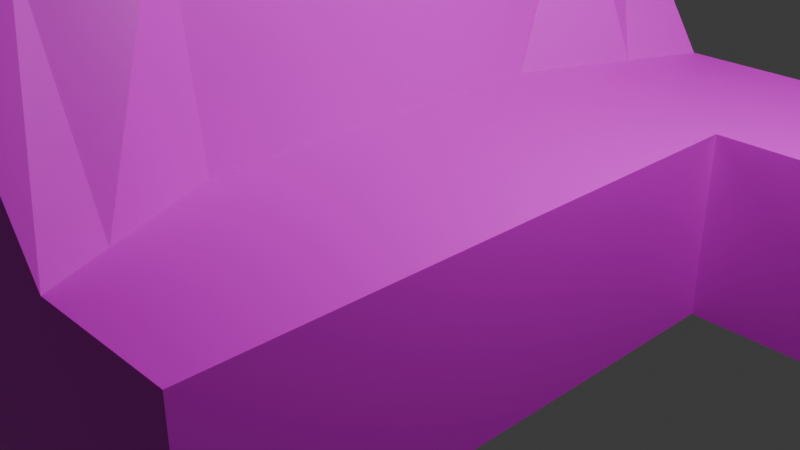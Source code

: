# Source: Counch2.blend  (saved by Blender 4.5.90; exported with 4.5.12 LTS)
import bpy
from mathutils import Matrix  # noqa: F401  (used for matrix-valued properties, if any)

bpy.ops.wm.read_factory_settings(use_empty=True)
scene = bpy.context.scene
scene.name = 'Scene'

# ---- collections
col_collection = bpy.data.collections.new('Collection'); scene.collection.children.link(col_collection)

# ---- images (referenced by path relative to the original .blend; pixels are not part of the script)
import os
ASSET_DIR = os.environ.get("B2B_ASSET_DIR", "")  # directory of the original .blend (textures are referenced by path, not embedded)
HERE = os.path.dirname(os.path.abspath(__file__))  # packed textures are extracted next to this script under _unpacked/

def load_image(name, relpath, width, height, colorspace="sRGB"):
    """Load a texture the original file referenced (path relative to the .blend, or extracted next to this script)."""
    p = next((c for c in (os.path.join(HERE, relpath), os.path.join(ASSET_DIR, relpath)) if relpath and os.path.exists(c)), "")
    if p:
        img = bpy.data.images.load(p, check_existing=True)
        img.name = name
    else:  # same state as the original file: an image datablock whose file is absent (Cycles renders it pink)
        img = bpy.data.images.new(name, width, height)
        img.source = "FILE"
        img.filepath = "//" + (relpath or name)
    img.colorspace_settings.name = colorspace
    return img
img_material_base_color = load_image('Material Base Color', '', 256, 256, 'sRGB')

# ---- materials (node trees are filled in below, after node groups)
mat_material = bpy.data.materials.new('Material')
mat_material.alpha_threshold = 0.0
mat_material.roughness = 0.5
mat_material.line_color = (0.0, 0.0, 0.0, 1.0)

# ---- material node trees
mat_material.use_nodes = True; mat_material.node_tree.nodes.clear()
_N = mat_material.node_tree.nodes; _L = mat_material.node_tree.links
n0 = _N.new('ShaderNodeOutputMaterial'); n0.name = 'Material Output'; n0.location = (200, 100)
n1 = _N.new('ShaderNodeBsdfPrincipled'); n1.name = 'Principled BSDF'; n1.location = (-200, 100)
n1.inputs[3].default_value = 1.45
n2 = _N.new('ShaderNodeTexImage'); n2.name = 'Image Texture'; n2.location = (-490, 60)
n2.image = img_material_base_color
_L.new(n1.outputs[0], n0.inputs[0])
_L.new(n2.outputs[0], n1.inputs[0])
n0.is_active_output = True

# ---- world
world_world = bpy.data.worlds.new('World'); scene.world = world_world
world_world.use_nodes = True; world_world.node_tree.nodes.clear()
_N = world_world.node_tree.nodes; _L = world_world.node_tree.links
n0 = _N.new('ShaderNodeOutputWorld'); n0.name = 'World Output'; n0.location = (200, 100)
n1 = _N.new('ShaderNodeBackground'); n1.name = 'Background'; n1.location = (-200, 100)
n1.inputs[0].default_value = (0.05088, 0.05088, 0.05088, 1.0)
_L.new(n1.outputs[0], n0.inputs[0])
n0.is_active_output = True
world_world.color = (0.05088, 0.05088, 0.05088)
world_world.sun_shadow_jitter_overblur = 0.0

# ---- cameras
cam_camera = bpy.data.cameras.new('Camera')
cam_camera.clip_end = 100.0
cam_camera.ortho_scale = 7.314

# ---- lights
light_light = bpy.data.lights.new('Light', 'POINT')
light_light.energy = 1000.0
light_light.shadow_soft_size = 0.1

# ---- meshes
me_cube = bpy.data.meshes.new('Cube')
me_cube.from_pydata([(1.661, 1.0, 1.0), (1.661, 1.0, -1.0), (1.661, -1.0, 1.0), (1.661, -1.0, -1.0), (-1.0, 1.0, 1.0), (-1.0, 1.0, -1.0), (-1.0, -1.0, 1.0), (-1.0, -1.0, -1.0), (-1.0, 0.0, -1.0), (1.661, 0.0, 1.0), (-1.0, 0.0, 1.0), (1.661, 0.0, -1.0), (-1.0, -0.5, -1.0), (1.661, -0.5, 1.0), (-1.0, -0.5, 1.0), (1.661, -0.5, -1.0), (-1.0, 0.5051, 1.0), (1.661, 0.5051, -1.0), (-1.0, 0.5051, -1.0), (1.661, 0.5051, 1.0), (3.754, 1.0, 1.0), (3.754, 1.0, -1.0), (3.754, 0.5051, -1.0), (3.754, 0.5051, 1.0), (0.4806, 1.0, -1.0), (0.4806, -1.0, 1.0), (0.4806, -1.0, -1.0), (0.4806, 1.0, 1.0), (-0.1799, 0.0, -1.0), (-0.1799, 0.0, 1.0), (-0.1799, -0.5, -1.0), (-0.1799, -0.5, 1.0), (-0.1799, 0.5051, 1.0), (-0.1799, 0.5051, -1.0), (-0.4731, -1.0, 3.016), (-1.293, -1.0, 3.016), (-1.293, 0.5051, 3.565), (-1.293, 1.0, 3.016), (-1.293, -0.5, 3.565), (-1.293, 0.0, 3.565), (-0.4731, 1.0, 3.016), (-0.4731, 0.0, 3.565), (-0.4731, -0.5, 3.565), (-0.4731, 0.5051, 3.565), (-1.0, 0.8055, 1.0), (1.661, 0.8055, -1.0), (-1.0, 0.8055, -1.0), (1.661, 0.8055, 1.0), (3.754, 0.8055, -1.0), (3.754, 0.8055, 1.0), (0.221, 0.8055, -1.0), (0.221, 0.8055, 1.0), (-1.293, 0.8055, 3.232), (-0.4731, 0.8055, 3.232), (-1.0, -0.8207, -1.0), (1.661, -0.8207, 1.0), (-1.0, -0.8207, 1.0), (1.661, -0.8207, -1.0), (0.2437, -0.8207, -1.0), (0.2437, -0.8207, 1.0), (-1.293, -0.8207, 3.213), (-0.4731, -0.8207, 3.213), (3.164, 0.5051, -1.0), (3.164, 0.5051, 1.0), (3.164, 1.0, 1.0), (3.164, 1.0, -1.0), (3.164, 0.8055, 1.0), (3.164, 0.8055, -1.0), (-0.331, 1.0, -1.0), (-0.331, -1.0, 1.0), (-0.6294, 0.0, -1.0), (-0.6294, -0.5, -1.0), (-0.6294, 0.5051, -1.0), (-0.331, -1.0, -1.0), (-0.331, 1.0, 1.0), (-0.9226, -1.0, 3.016), (-0.9226, 1.0, 3.016), (-0.9226, 0.0, 3.565), (-0.9226, -0.5, 3.565), (-0.9226, 0.5051, 3.565), (-0.9226, 0.8055, 3.232), (-0.4482, 0.8055, -1.0), (-0.9226, -0.8207, 3.213), (-0.438, -0.8207, -1.0), (1.179, -1.0, -1.0), (1.179, 1.0, 1.0), (0.91, 0.0, 1.0), (0.91, -0.5, 1.0), (0.91, 0.5051, 1.0), (1.179, 1.0, -1.0), (1.179, -1.0, 1.0), (0.91, 0.0, -1.0), (0.91, -0.5, -1.0), (0.91, 0.5051, -1.0), (1.074, 0.8055, 1.0), (1.074, 0.8055, -1.0), (1.083, -0.8207, 1.0), (1.083, -0.8207, -1.0), (-0.9102, -0.8469, -1.533), (-0.9102, -0.9738, -1.533), (-0.4109, 0.9786, -1.533), (-0.9329, 0.9786, -1.533), (1.206, -0.9889, -1.533), (1.628, -0.9889, -1.533), (1.574, 0.8371, -1.533), (1.574, 0.9684, -1.533), (3.719, 0.8024, -1.533), (3.719, 0.9797, -1.533), (3.2, 0.5285, -1.533), (3.719, 0.5285, -1.533), (-0.9329, 0.8269, -1.533), (-0.5024, 0.8269, -1.533), (3.2, 0.8024, -1.533), (1.628, -0.8318, -1.533), (-0.5122, -0.8469, -1.533), (3.2, 0.9797, -1.533), (-0.4364, -0.9738, -1.533), (1.249, 0.9684, -1.533), (1.178, 0.8371, -1.533), (1.122, -0.8318, -1.533)], [], [(51, 27, 40, 53), (73, 69, 6, 7), (46, 44, 4, 5), (57, 3, 103, 113), (57, 55, 2, 3), (89, 85, 0, 1), (17, 19, 9, 11), (93, 17, 11, 91), (12, 14, 10, 8), (10, 14, 38, 39), (54, 56, 14, 12), (11, 9, 13, 15), (91, 11, 15, 92), (29, 32, 43, 41), (74, 4, 37, 76), (95, 45, 17, 93), (63, 62, 22, 23), (8, 10, 16, 18), (48, 49, 23, 22), (65, 64, 20, 21), (67, 65, 115, 112), (66, 63, 23, 49), (81, 50, 33, 72), (94, 51, 32, 88), (86, 29, 31, 87), (70, 28, 30, 71), (88, 32, 29, 86), (72, 33, 28, 70), (68, 74, 27, 24), (83, 58, 26, 73), (84, 90, 25, 26), (96, 59, 25, 90), (82, 60, 35, 75), (79, 36, 39, 77), (77, 39, 38, 78), (80, 52, 36, 79), (16, 10, 39, 36), (56, 6, 35, 60), (31, 29, 41, 42), (59, 31, 42, 61), (44, 16, 36, 52), (69, 25, 34, 75), (4, 44, 52, 37), (76, 37, 52, 80), (85, 27, 51, 94), (68, 24, 50, 81), (64, 66, 49, 20), (22, 62, 108, 109), (21, 20, 49, 48), (95, 89, 117, 118), (18, 16, 44, 46), (32, 51, 53, 43), (25, 59, 61, 34), (14, 56, 60, 38), (78, 38, 60, 82), (87, 31, 59, 96), (71, 30, 58, 83), (7, 6, 56, 54), (15, 13, 55, 57), (92, 15, 57, 97), (17, 45, 67, 62), (0, 47, 66, 64), (47, 19, 63, 66), (45, 1, 65, 67), (1, 0, 64, 65), (19, 17, 62, 63), (12, 71, 83, 54), (42, 78, 82, 61), (68, 81, 111, 100), (40, 76, 80, 53), (6, 69, 75, 35), (53, 80, 79, 43), (41, 77, 78, 42), (43, 79, 77, 41), (61, 82, 75, 34), (83, 73, 116, 114), (5, 4, 74, 68), (18, 72, 70, 8), (8, 70, 71, 12), (46, 81, 72, 18), (27, 74, 76, 40), (26, 25, 69, 73), (30, 92, 97, 58), (13, 87, 96, 55), (24, 89, 95, 50), (0, 85, 94, 47), (55, 96, 90, 2), (3, 2, 90, 84), (19, 88, 86, 9), (9, 86, 87, 13), (47, 94, 88, 19), (50, 95, 93, 33), (28, 91, 92, 30), (33, 93, 91, 28), (24, 27, 85, 89), (58, 97, 84, 26), (119, 113, 103, 102), (112, 115, 107, 106), (108, 112, 106, 109), (117, 105, 104, 118), (101, 100, 111, 110), (98, 114, 116, 99), (1, 45, 104, 105), (73, 7, 99, 116), (46, 5, 101, 110), (65, 21, 107, 115), (45, 95, 118, 104), (54, 83, 114, 98), (84, 97, 119, 102), (89, 1, 105, 117), (48, 22, 109, 106), (97, 57, 113, 119), (7, 54, 98, 99), (21, 48, 106, 107), (62, 67, 112, 108), (3, 84, 102, 103), (81, 46, 110, 111), (5, 68, 100, 101)])
_uv = me_cube.uv_layers.new(name='UVMap')
_uv.uv.foreach_set('vector', [0.7725, 0.5243, 0.7725, 0.5, 0.7725, 0.5, 0.7725, 0.5243, 0.375, 0.9537, 0.625, 0.9537, 0.625, 1.0, 0.375, 1.0, 0.375, 0.2257, 0.625, 0.2257, 0.625, 0.25, 0.375, 0.25, 0.375, 0.7276, 0.375, 0.75, 0.375, 0.75, 0.375, 0.7276, 0.375, 0.7276, 0.625, 0.7276, 0.625, 0.75, 0.375, 0.75, 0.375, 0.4399, 0.625, 0.4399, 0.625, 0.5, 0.375, 0.5, 0.375, 0.5619, 0.625, 0.5619, 0.625, 0.625, 0.375, 0.625, 0.3149, 0.5619, 0.375, 0.5619, 0.375, 0.625, 0.3149, 0.625, 0.375, 0.0625, 0.625, 0.0625, 0.625, 0.125, 0.375, 0.125, 0.625, 0.125, 0.625, 0.0625, 0.625, 0.0625, 0.625, 0.125, 0.375, 0.02241, 0.625, 0.02241, 0.625, 0.0625, 0.375, 0.0625, 0.375, 0.625, 0.625, 0.625, 0.625, 0.6875, 0.375, 0.6875, 0.3149, 0.625, 0.375, 0.625, 0.375, 0.6875, 0.3149, 0.6875, 0.7725, 0.625, 0.7725, 0.5619, 0.7725, 0.5619, 0.7725, 0.625, 0.625, 0.2963, 0.625, 0.25, 0.625, 0.25, 0.625, 0.2963, 0.3149, 0.5243, 0.375, 0.5243, 0.375, 0.5619, 0.3149, 0.5619, 0.625, 0.5619, 0.375, 0.5619, 0.375, 0.5619, 0.625, 0.5619, 0.375, 0.125, 0.625, 0.125, 0.625, 0.1881, 0.375, 0.1881, 0.375, 0.5243, 0.625, 0.5243, 0.625, 0.5619, 0.375, 0.5619, 0.375, 0.5, 0.625, 0.5, 0.625, 0.5, 0.375, 0.5, 0.375, 0.5243, 0.375, 0.5, 0.375, 0.5, 0.375, 0.5243, 0.625, 0.5243, 0.625, 0.5619, 0.625, 0.5619, 0.625, 0.5243, 0.1713, 0.5243, 0.2275, 0.5243, 0.2275, 0.5619, 0.1713, 0.5619, 0.6851, 0.5243, 0.7725, 0.5243, 0.7725, 0.5619, 0.6851, 0.5619, 0.6851, 0.625, 0.7725, 0.625, 0.7725, 0.6875, 0.6851, 0.6875, 0.1713, 0.625, 0.2275, 0.625, 0.2275, 0.6875, 0.1713, 0.6875, 0.6851, 0.5619, 0.7725, 0.5619, 0.7725, 0.625, 0.6851, 0.625, 0.1713, 0.5619, 0.2275, 0.5619, 0.2275, 0.625, 0.1713, 0.625, 0.375, 0.2963, 0.625, 0.2963, 0.625, 0.3525, 0.375, 0.3525, 0.1713, 0.7276, 0.2275, 0.7276, 0.2275, 0.75, 0.1713, 0.75, 0.375, 0.8101, 0.625, 0.8101, 0.625, 0.8975, 0.375, 0.8975, 0.6851, 0.7276, 0.7725, 0.7276, 0.7725, 0.75, 0.6851, 0.75, 0.8287, 0.7276, 0.875, 0.7276, 0.875, 0.75, 0.8287, 0.75, 0.8287, 0.5619, 0.875, 0.5619, 0.875, 0.625, 0.8287, 0.625, 0.8287, 0.625, 0.875, 0.625, 0.875, 0.6875, 0.8287, 0.6875, 0.8287, 0.5243, 0.875, 0.5243, 0.875, 0.5619, 0.8287, 0.5619, 0.625, 0.1881, 0.625, 0.125, 0.625, 0.125, 0.625, 0.1881, 0.625, 0.02241, 0.625, 0.0, 0.625, 0.0, 0.625, 0.02241, 0.7725, 0.6875, 0.7725, 0.625, 0.7725, 0.625, 0.7725, 0.6875, 0.7725, 0.7276, 0.7725, 0.6875, 0.7725, 0.6875, 0.7725, 0.7276, 0.625, 0.2257, 0.625, 0.1881, 0.625, 0.1881, 0.625, 0.2257, 0.625, 0.9537, 0.625, 0.8975, 0.625, 0.8975, 0.625, 0.9537, 0.625, 0.25, 0.625, 0.2257, 0.625, 0.2257, 0.625, 0.25, 0.8287, 0.5, 0.875, 0.5, 0.875, 0.5243, 0.8287, 0.5243, 0.6851, 0.5, 0.7725, 0.5, 0.7725, 0.5243, 0.6851, 0.5243, 0.1713, 0.5, 0.2275, 0.5, 0.2275, 0.5243, 0.1713, 0.5243, 0.625, 0.5, 0.625, 0.5243, 0.625, 0.5243, 0.625, 0.5, 0.375, 0.5619, 0.375, 0.5619, 0.375, 0.5619, 0.375, 0.5619, 0.375, 0.5, 0.625, 0.5, 0.625, 0.5243, 0.375, 0.5243, 0.3149, 0.5243, 0.3149, 0.5, 0.3149, 0.5, 0.3149, 0.5243, 0.375, 0.1881, 0.625, 0.1881, 0.625, 0.2257, 0.375, 0.2257, 0.7725, 0.5619, 0.7725, 0.5243, 0.7725, 0.5243, 0.7725, 0.5619, 0.7725, 0.75, 0.7725, 0.7276, 0.7725, 0.7276, 0.7725, 0.75, 0.625, 0.0625, 0.625, 0.02241, 0.625, 0.02241, 0.625, 0.0625, 0.8287, 0.6875, 0.875, 0.6875, 0.875, 0.7276, 0.8287, 0.7276, 0.6851, 0.6875, 0.7725, 0.6875, 0.7725, 0.7276, 0.6851, 0.7276, 0.1713, 0.6875, 0.2275, 0.6875, 0.2275, 0.7276, 0.1713, 0.7276, 0.375, 0.0, 0.625, 0.0, 0.625, 0.02241, 0.375, 0.02241, 0.375, 0.6875, 0.625, 0.6875, 0.625, 0.7276, 0.375, 0.7276, 0.3149, 0.6875, 0.375, 0.6875, 0.375, 0.7276, 0.3149, 0.7276, 0.375, 0.5619, 0.375, 0.5243, 0.375, 0.5243, 0.375, 0.5619, 0.625, 0.5, 0.625, 0.5243, 0.625, 0.5243, 0.625, 0.5, 0.625, 0.5243, 0.625, 0.5619, 0.625, 0.5619, 0.625, 0.5243, 0.375, 0.5243, 0.375, 0.5, 0.375, 0.5, 0.375, 0.5243, 0.375, 0.5, 0.625, 0.5, 0.625, 0.5, 0.375, 0.5, 0.625, 0.5619, 0.375, 0.5619, 0.375, 0.5619, 0.625, 0.5619, 0.125, 0.6875, 0.1713, 0.6875, 0.1713, 0.7276, 0.125, 0.7276, 0.7725, 0.6875, 0.8287, 0.6875, 0.8287, 0.7276, 0.7725, 0.7276, 0.1713, 0.5, 0.1713, 0.5243, 0.1713, 0.5243, 0.1713, 0.5, 0.7725, 0.5, 0.8287, 0.5, 0.8287, 0.5243, 0.7725, 0.5243, 0.625, 1.0, 0.625, 0.9537, 0.625, 0.9537, 0.625, 1.0, 0.7725, 0.5243, 0.8287, 0.5243, 0.8287, 0.5619, 0.7725, 0.5619, 0.7725, 0.625, 0.8287, 0.625, 0.8287, 0.6875, 0.7725, 0.6875, 0.7725, 0.5619, 0.8287, 0.5619, 0.8287, 0.625, 0.7725, 0.625, 0.7725, 0.7276, 0.8287, 0.7276, 0.8287, 0.75, 0.7725, 0.75, 0.1713, 0.7276, 0.1713, 0.75, 0.1713, 0.75, 0.1713, 0.7276, 0.375, 0.25, 0.625, 0.25, 0.625, 0.2963, 0.375, 0.2963, 0.125, 0.5619, 0.1713, 0.5619, 0.1713, 0.625, 0.125, 0.625, 0.125, 0.625, 0.1713, 0.625, 0.1713, 0.6875, 0.125, 0.6875, 0.125, 0.5243, 0.1713, 0.5243, 0.1713, 0.5619, 0.125, 0.5619, 0.625, 0.3525, 0.625, 0.2963, 0.625, 0.2963, 0.625, 0.3525, 0.375, 0.8975, 0.625, 0.8975, 0.625, 0.9537, 0.375, 0.9537, 0.2275, 0.6875, 0.3149, 0.6875, 0.3149, 0.7276, 0.2275, 0.7276, 0.625, 0.6875, 0.6851, 0.6875, 0.6851, 0.7276, 0.625, 0.7276, 0.2275, 0.5, 0.3149, 0.5, 0.3149, 0.5243, 0.2275, 0.5243, 0.625, 0.5, 0.6851, 0.5, 0.6851, 0.5243, 0.625, 0.5243, 0.625, 0.7276, 0.6851, 0.7276, 0.6851, 0.75, 0.625, 0.75, 0.375, 0.75, 0.625, 0.75, 0.625, 0.8101, 0.375, 0.8101, 0.625, 0.5619, 0.6851, 0.5619, 0.6851, 0.625, 0.625, 0.625, 0.625, 0.625, 0.6851, 0.625, 0.6851, 0.6875, 0.625, 0.6875, 0.625, 0.5243, 0.6851, 0.5243, 0.6851, 0.5619, 0.625, 0.5619, 0.2275, 0.5243, 0.3149, 0.5243, 0.3149, 0.5619, 0.2275, 0.5619, 0.2275, 0.625, 0.3149, 0.625, 0.3149, 0.6875, 0.2275, 0.6875, 0.2275, 0.5619, 0.3149, 0.5619, 0.3149, 0.625, 0.2275, 0.625, 0.375, 0.3525, 0.625, 0.3525, 0.625, 0.4399, 0.375, 0.4399, 0.2275, 0.7276, 0.3149, 0.7276, 0.3149, 0.75, 0.2275, 0.75, 0.3149, 0.7276, 0.375, 0.7276, 0.375, 0.75, 0.3149, 0.75, 0.375, 0.5243, 0.375, 0.5, 0.375, 0.5, 0.375, 0.5243, 0.375, 0.5619, 0.375, 0.5243, 0.375, 0.5243, 0.375, 0.5619, 0.3149, 0.5, 0.375, 0.5, 0.375, 0.5243, 0.3149, 0.5243, 0.125, 0.5, 0.1713, 0.5, 0.1713, 0.5243, 0.125, 0.5243, 0.125, 0.7276, 0.1713, 0.7276, 0.1713, 0.75, 0.125, 0.75, 0.375, 0.5, 0.375, 0.5243, 0.375, 0.5243, 0.375, 0.5, 0.375, 0.9537, 0.375, 1.0, 0.375, 1.0, 0.375, 0.9537, 0.375, 0.2257, 0.375, 0.25, 0.375, 0.25, 0.375, 0.2257, 0.375, 0.5, 0.375, 0.5, 0.375, 0.5, 0.375, 0.5, 0.375, 0.5243, 0.3149, 0.5243, 0.3149, 0.5243, 0.375, 0.5243, 0.125, 0.7276, 0.1713, 0.7276, 0.1713, 0.7276, 0.125, 0.7276, 0.3149, 0.75, 0.3149, 0.7276, 0.3149, 0.7276, 0.3149, 0.75, 0.375, 0.4399, 0.375, 0.5, 0.375, 0.5, 0.375, 0.4399, 0.375, 0.5243, 0.375, 0.5619, 0.375, 0.5619, 0.375, 0.5243, 0.3149, 0.7276, 0.375, 0.7276, 0.375, 0.7276, 0.3149, 0.7276, 0.375, 0.0, 0.375, 0.02241, 0.375, 0.02241, 0.375, 0.0, 0.375, 0.5, 0.375, 0.5243, 0.375, 0.5243, 0.375, 0.5, 0.375, 0.5619, 0.375, 0.5243, 0.375, 0.5243, 0.375, 0.5619, 0.375, 0.75, 0.375, 0.8101, 0.375, 0.8101, 0.375, 0.75, 0.1713, 0.5243, 0.125, 0.5243, 0.125, 0.5243, 0.1713, 0.5243, 0.375, 0.25, 0.375, 0.2963, 0.375, 0.2963, 0.375, 0.25])
me_cube.materials.append(mat_material)
me_cube.use_mirror_vertex_groups = False
me_cube.update()

# ---- objects
ob_cube = bpy.data.objects.new('Cube', me_cube)
ob_light = bpy.data.objects.new('Light', light_light)
ob_camera = bpy.data.objects.new('Camera', cam_camera)

# ---- transforms, parenting, visibility, modifiers, constraints
ob_cube.location = (0.0, 0.0, 0.0)
ob_cube.scale = (1.341, 4.097, 1.0)
ob_cube.lock_rotations_4d = False
ob_cube.empty_display_type = 'ARROWS'
ob_cube.lineart.crease_threshold = 0.0
ob_light.location = (4.076, 1.005, 5.904)
ob_light.rotation_euler = (0.6503, 0.05522, 1.866)
ob_light.lock_rotations_4d = False
ob_light.empty_display_type = 'ARROWS'
ob_light.color = (0.0, 0.0, 0.0, 0.0)
ob_light.lineart.crease_threshold = 0.0
ob_camera.location = (7.359, -6.926, 4.958)
ob_camera.rotation_euler = (1.109, 0.0, 0.8149)
ob_camera.lock_rotations_4d = False
ob_camera.empty_display_type = 'ARROWS'
ob_camera.color = (0.0, 0.0, 0.0, 0.0)
ob_camera.display_type = 'WIRE'
ob_camera.lineart.crease_threshold = 0.0

# ---- collection membership
col_collection.objects.link(ob_cube)
col_collection.objects.link(ob_light)
col_collection.objects.link(ob_camera)

# ---- scene / render settings (as saved in the file)
scene.camera = ob_camera
scene.frame_start = 1; scene.frame_end = 250; scene.frame_set(1)
scene.render.engine = 'BLENDER_EEVEE_NEXT'
bpy.context.view_layer.update()
